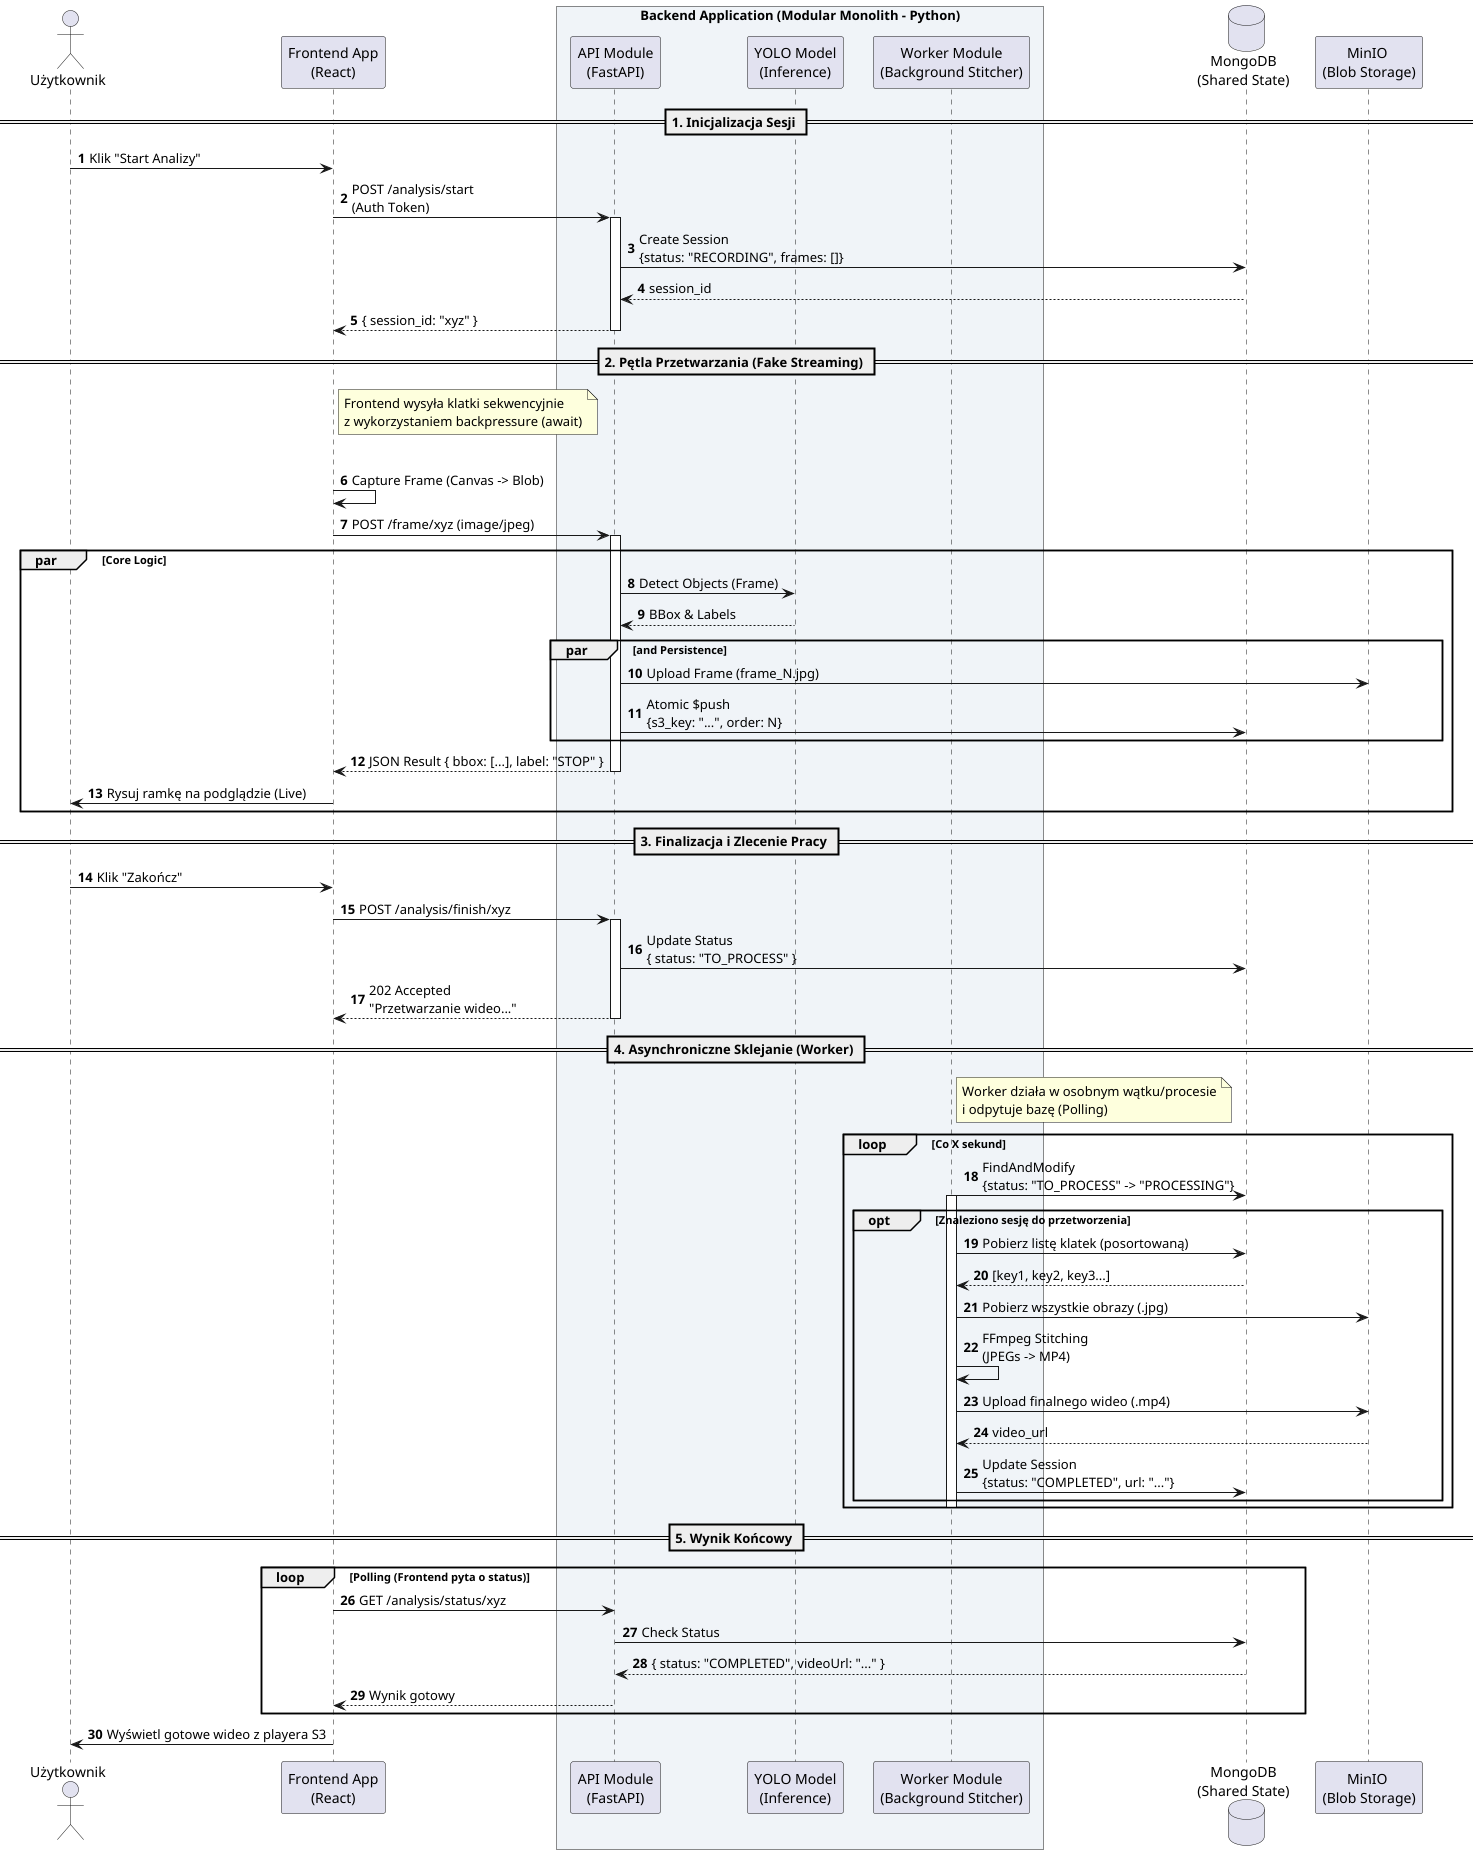

The diagram above was rendered by PlantUML. Its source (embedded in the PNG):
@startuml
autonumber
skinparam boxPadding 10
skinparam participantPadding 10

actor "Użytkownik" as User
participant "Frontend App\n(React)" as Front

box "Backend Application (Modular Monolith - Python)" #F0F4F8
    participant "API Module\n(FastAPI)" as API
    participant "YOLO Model\n(Inference)" as AI
    participant "Worker Module\n(Background Stitcher)" as Worker
end box

database "MongoDB\n(Shared State)" as Mongo
participant "MinIO \n(Blob Storage)" as S3

== 1. Inicjalizacja Sesji ==
User -> Front: Klik "Start Analizy"
Front -> API: POST /analysis/start\n(Auth Token)
activate API
API -> Mongo: Create Session\n{status: "RECORDING", frames: []}
Mongo --> API: session_id
API --> Front: { session_id: "xyz" }
deactivate API

== 2. Pętla Przetwarzania (Fake Streaming) ==
note right of Front
  Frontend wysyła klatki sekwencyjnie
  z wykorzystaniem backpressure (await)
end note

loop Dopóki trwa nagrywanie
    Front -> Front: Capture Frame (Canvas -> Blob)
    Front -> API: POST /frame/xyz (image/jpeg)
    activate API
   
    ' Równoległe działania API
    par Core Logic
        API -> AI: Detect Objects (Frame)
        AI --> API: BBox & Labels
    par and Persistence
        API -> S3: Upload Frame (frame_N.jpg)
        API -> Mongo: Atomic $push\n{s3_key: "...", order: N}
    end

    API --> Front: JSON Result { bbox: [...], label: "STOP" }
    deactivate API
   
    Front -> User: Rysuj ramkę na podglądzie (Live)
end

== 3. Finalizacja i Zlecenie Pracy ==
User -> Front: Klik "Zakończ"
Front -> API: POST /analysis/finish/xyz
activate API
API -> Mongo: Update Status\n{ status: "TO_PROCESS" }
API --> Front: 202 Accepted\n"Przetwarzanie wideo..."
deactivate API

== 4. Asynchroniczne Sklejanie (Worker) ==
note right of Worker
  Worker działa w osobnym wątku/procesie
  i odpytuje bazę (Polling)
end note

loop Co X sekund
    Worker -> Mongo: FindAndModify\n{status: "TO_PROCESS" -> "PROCESSING"}
    activate Worker
   
    opt Znaleziono sesję do przetworzenia
        Worker -> Mongo: Pobierz listę klatek (posortowaną)
        Mongo --> Worker: [key1, key2, key3...]
       
        Worker -> S3: Pobierz wszystkie obrazy (.jpg)
        Worker -> Worker: FFmpeg Stitching\n(JPEGs -> MP4)
       
        Worker -> S3: Upload finalnego wideo (.mp4)
        S3 --> Worker: video_url
       
        Worker -> Mongo: Update Session\n{status: "COMPLETED", url: "..."}
    end
    deactivate Worker
end

== 5. Wynik Końcowy ==
loop Polling (Frontend pyta o status)
    Front -> API: GET /analysis/status/xyz
    API -> Mongo: Check Status
    Mongo --> API: { status: "COMPLETED", videoUrl: "..." }
    API --> Front: Wynik gotowy
end

Front -> User: Wyświetl gotowe wideo z playera S3

@enduml